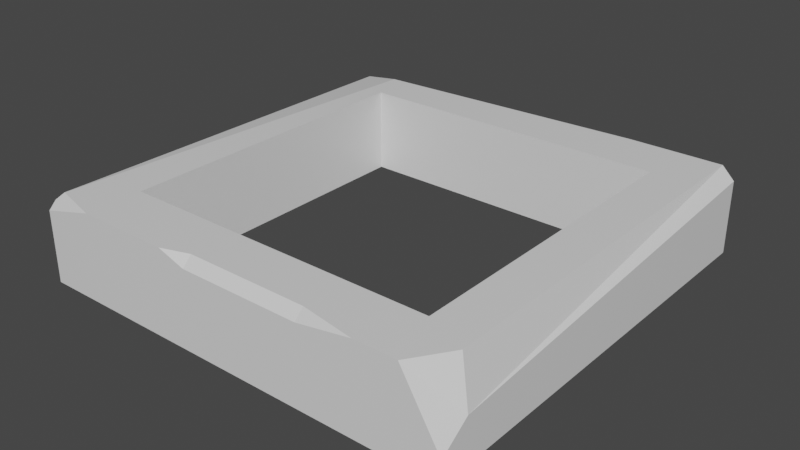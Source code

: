# Source: win.blend  (saved by Blender 2.93.20; exported with 4.5.12 LTS)
import bpy
from mathutils import Matrix  # noqa: F401  (used for matrix-valued properties, if any)

bpy.ops.wm.read_factory_settings(use_empty=True)
scene = bpy.context.scene
scene.name = 'Scene'

# ---- collections
col_collection = bpy.data.collections.new('Collection'); scene.collection.children.link(col_collection)

# ---- materials (node trees are filled in below, after node groups)
mat_rock = bpy.data.materials.new('rock')
mat_rock.alpha_threshold = 0.0
mat_rock.use_transparent_shadow = False
mat_rock.line_color = (0.0, 0.0, 0.0, 1.0)

# ---- material node trees
mat_rock.use_nodes = True; mat_rock.node_tree.nodes.clear()
_N = mat_rock.node_tree.nodes; _L = mat_rock.node_tree.links
n0 = _N.new('ShaderNodeOutputMaterial'); n0.name = 'Material Output'; n0.location = (300, 300)
n1 = _N.new('ShaderNodeBsdfPrincipled'); n1.name = 'Principled BSDF'; n1.location = (10, 300)
n1.distribution = 'GGX'
n1.subsurface_method = 'BURLEY'
n1.inputs[2].default_value = 0.4
n1.inputs[3].default_value = 1.45
n1.inputs[27].default_value = (0.0, 0.0, 0.0, 1.0)
n1.inputs[28].default_value = 1.0
_L.new(n1.outputs[0], n0.inputs[0])
n0.is_active_output = True

# ---- world
world_world = bpy.data.worlds.new('World'); scene.world = world_world
world_world.use_nodes = True; world_world.node_tree.nodes.clear()
_N = world_world.node_tree.nodes; _L = world_world.node_tree.links
n0 = _N.new('ShaderNodeOutputWorld'); n0.name = 'World Output'; n0.location = (300, 300)
n1 = _N.new('ShaderNodeBackground'); n1.name = 'Background'; n1.location = (10, 300)
n1.inputs[0].default_value = (0.05088, 0.05088, 0.05088, 1.0)
_L.new(n1.outputs[0], n0.inputs[0])
n0.is_active_output = True
world_world.color = (0.05088, 0.05088, 0.05088)
world_world.use_sun_shadow = False
world_world.sun_shadow_jitter_overblur = 0.0

# ---- meshes
me_cube = bpy.data.meshes.new('Cube')
me_cube.from_pydata([(0.5, 0.5, -0.2), (0.5, -0.5, -0.2), (-0.5, 0.5, -0.2), (-0.5, -0.5, -0.2), (0.4709, 0.5, 0.0), (0.5, 0.5, -0.02906), (-0.5, 0.5, -0.03962), (0.2506, 0.5, 0.0), (-0.5, -0.5, -0.03435), (-0.3713, -0.5, 0.0), (0.1902, -0.4785, 0.0), (0.1902, -0.5, -0.02148), (0.3173, -0.5, 0.0), (-0.09052, -0.5, -0.02148), (-0.09052, -0.4785, 0.0), (-0.1549, -0.5, 0.0), (0.5, -0.4335, -0.09964), (0.5, -0.5, -0.1476), (0.4125, -0.5, 0.0), (0.4709, -0.4132, 0.0), (-0.5, 0.477, -0.01664), (-0.4064, 0.4653, 0.0), (-0.4834, -0.4701, 0.0), (-0.5, -0.4823, -0.01664), (0.37, -0.37, -0.2), (-0.37, 0.37, -0.2), (0.37, 0.37, -0.2), (-0.37, -0.37, -0.2), (-0.37, -0.37, 0.0), (0.37, -0.37, 0.0), (0.1969, -0.37, 0.0), (0.37, 0.37, 0.0), (-0.37, 0.37, 0.0)], [], [(27, 3, 2, 0, 1, 24, 26, 25), (1, 3, 27, 24), (8, 9, 22, 23), (17, 1, 0, 5, 16), (30, 10, 12, 18, 19, 4, 7, 21, 32, 31, 29), (21, 22, 9, 15, 14, 10, 30, 28, 32), (4, 5, 0, 2, 6, 7), (6, 20, 21, 7), (10, 11, 12), (13, 14, 15), (10, 14, 13, 11), (4, 19, 16, 5), (18, 17, 16, 19), (17, 18, 12, 11, 13, 15, 9, 8, 3, 1), (22, 21, 20, 23), (20, 6, 2, 3, 8, 23), (28, 27, 25, 32), (32, 25, 26, 31), (26, 24, 29, 31), (24, 27, 28, 30, 29)])
_uv = me_cube.uv_layers.new(name='UVMap')
_uv.uv.foreach_set('vector', [0.1575, 0.7175, 0.125, 0.75, 0.125, 0.5, 0.375, 0.5, 0.375, 0.75, 0.3425, 0.7175, 0.3425, 0.5325, 0.1575, 0.5325, 0.375, 0.75, 0.125, 0.75, 0.1575, 0.7175, 0.3425, 0.7175, 0.5821, 0.0, 0.625, 0.9678, 0.8427, 0.7707, 0.7331, 0.3824, 0.4404, 0.75, 0.375, 0.75, 0.375, 0.5, 0.5887, 0.5, 0.5005, 0.7334, 0.7008, 0.7175, 0.7024, 0.7446, 0.6707, 0.75, 0.6469, 0.75, 0.6323, 0.7283, 0.6323, 0.5, 0.6873, 0.5, 0.8516, 0.5087, 0.8425, 0.5325, 0.6575, 0.5325, 0.6575, 0.7175, 0.8516, 0.5087, 0.8708, 0.7425, 0.8428, 0.75, 0.7887, 0.75, 0.7726, 0.7446, 0.7024, 0.7446, 0.7008, 0.7175, 0.8425, 0.7175, 0.8425, 0.5325, 0.625, 0.4927, 0.5887, 0.5, 0.375, 0.5, 0.375, 0.25, 0.5755, 0.25, 0.625, 0.4377, 0.5755, 0.25, 0.6042, 0.2443, 0.6328, 0.2725, 0.6873, 0.5, 0.625, 0.8274, 0.625, 0.8274, 0.625, 0.7957, 0.5981, 0.8976, 0.625, 0.8976, 0.625, 0.9137, 0.625, 0.8274, 0.625, 0.8976, 0.5981, 0.8976, 0.5981, 0.8274, 0.6323, 0.5, 0.6323, 0.7283, 0.5005, 0.7334, 0.5887, 0.5, 0.625, 0.7719, 0.4404, 0.75, 0.5005, 0.7334, 0.6366, 0.7523, 0.4404, 0.75, 0.625, 0.7719, 0.625, 0.7957, 0.5981, 0.8274, 0.5981, 0.8976, 0.625, 0.9137, 0.625, 0.9678, 0.5821, 1.0, 0.375, 1.0, 0.375, 0.75, 0.625, 0.008588, 0.6731, 0.2408, 0.6042, 0.2443, 0.6042, 0.004429, 0.6042, 0.2443, 0.5755, 0.25, 0.375, 0.25, 0.375, 0.0, 0.5821, 0.0, 0.6042, 0.004429, 0.5, 0.0, 0.4324, 0.0, 0.4324, 0.25, 0.5, 0.25, 0.5, 0.25, 0.4324, 0.25, 0.4324, 0.5, 0.5, 0.5, 0.4324, 0.5, 0.4324, 0.75, 0.5, 0.75, 0.5, 0.5, 0.4324, 0.75, 0.4324, 1.0, 0.5, 1.0, 0.5, 0.8085, 0.5, 0.75])
me_cube.materials.append(mat_rock)
me_cube.use_remesh_preserve_volume = False
me_cube.use_remesh_preserve_attributes = False
me_cube.use_mirror_vertex_groups = False
me_cube.update()

# ---- objects
ob_tile = bpy.data.objects.new('tile', me_cube)

# ---- transforms, parenting, visibility, modifiers, constraints
ob_tile.location = (0.0, 0.0, 0.0)
ob_tile.lock_rotations_4d = False
ob_tile.empty_display_type = 'ARROWS'
ob_tile.lineart.crease_threshold = 0.0

# ---- collection membership
col_collection.objects.link(ob_tile)

# ---- scene / render settings (as saved in the file)
scene.frame_start = 1; scene.frame_end = 250; scene.frame_set(1)
scene.render.engine = 'BLENDER_EEVEE_NEXT'
scene.cycles.use_denoising = False
scene.cycles.samples = 128
scene.cycles.sampling_pattern = 'TABULATED_SOBOL'
scene.cycles.use_adaptive_sampling = False
scene.cycles.use_light_tree = False
scene.view_settings.view_transform = 'Filmic'
bpy.context.view_layer.update()

# ---- added for rendering (the .blend has no active camera and no usable light): camera, sun
cam_auto = bpy.data.cameras.new('AutoCamera')
cam_auto.lens = 50.0
cam_auto.sensor_width = 36.0
cam_auto.clip_end = 1000.0
ob_auto_camera = bpy.data.objects.new('AutoCamera', cam_auto)
scene.collection.objects.link(ob_auto_camera)
ob_auto_camera.location = (1.32149, -1.58578, 0.957188)
ob_auto_camera.rotation_euler = (1.09748, -7.21219e-08, 0.694738)
scene.camera = ob_auto_camera
light_auto_sun = bpy.data.lights.new('AutoSun', 'SUN')
light_auto_sun.energy = 3.0
light_auto_sun.angle = 0.0523599
ob_auto_sun = bpy.data.objects.new('AutoSun', light_auto_sun)
scene.collection.objects.link(ob_auto_sun)
ob_auto_sun.rotation_euler = (0.872665, 0.174533, 0.523599)
bpy.context.view_layer.update()
